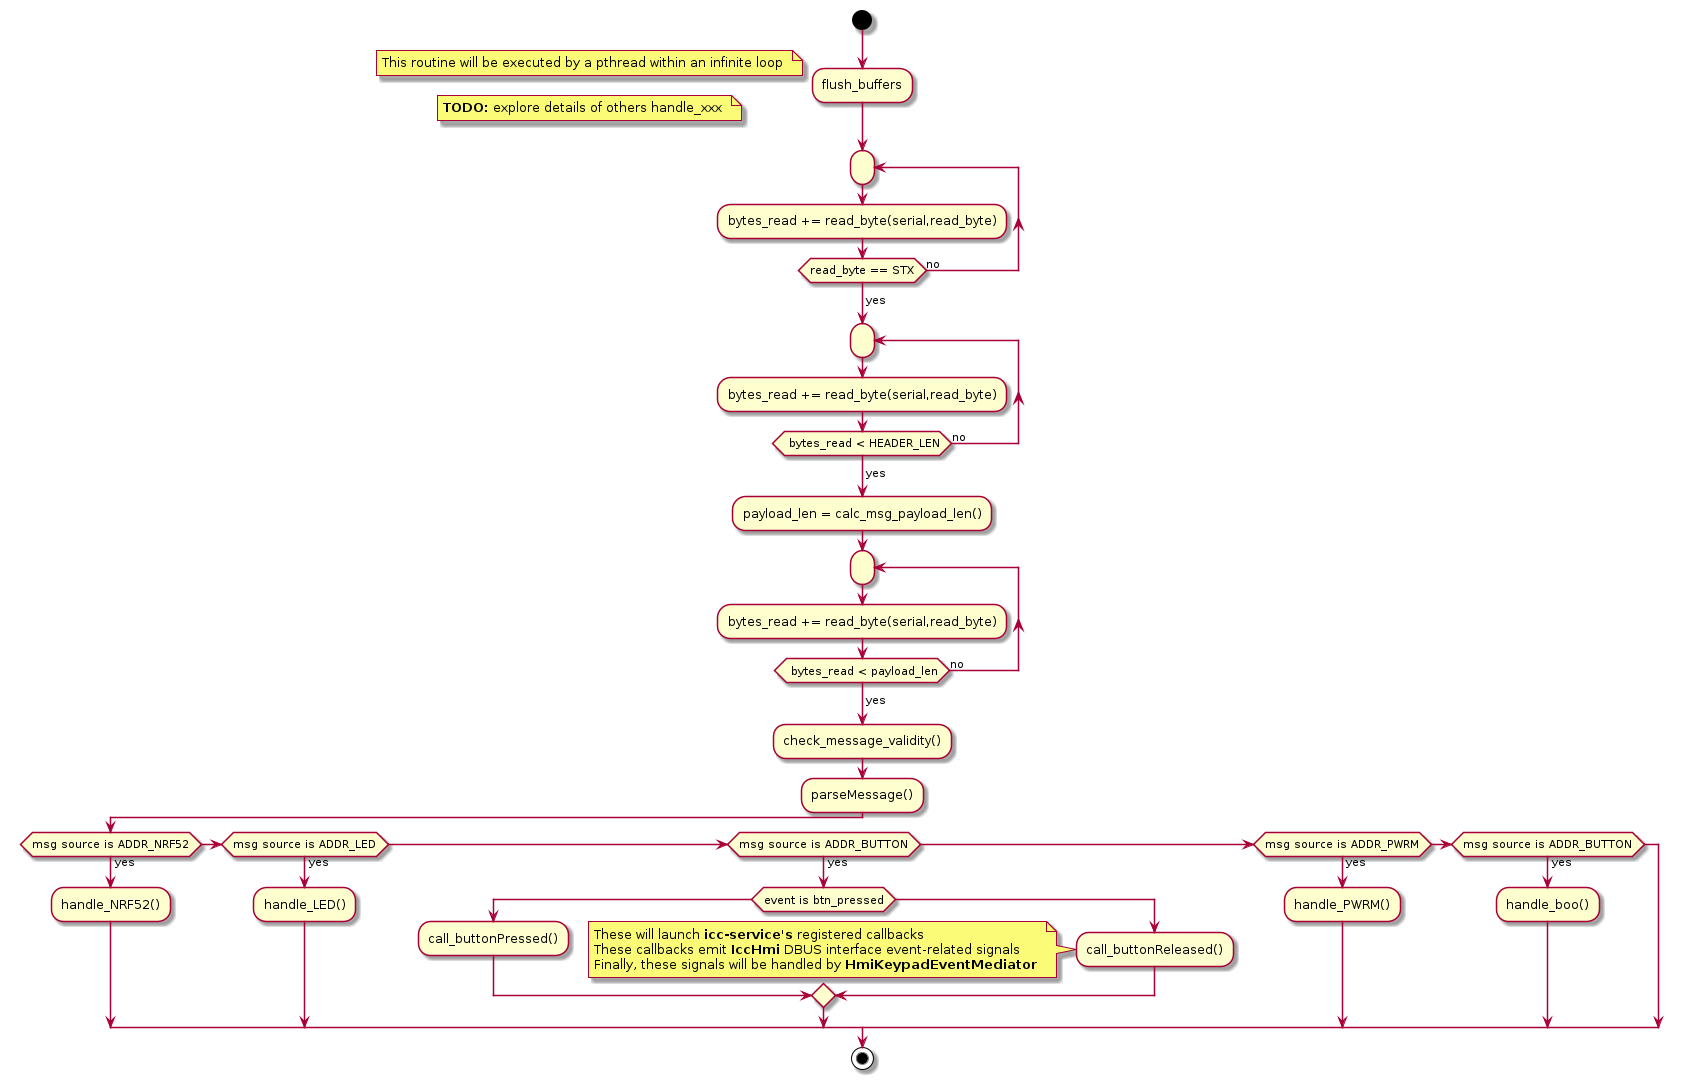

The diagram above was rendered by PlantUML. Its source (embedded in the PNG):
@startuml 

start 

:flush_buffers;

floating note left
This routine will be executed by a pthread within an infinite loop 
end note

floating note left
**TODO:** explore details of others handle_xxx 
end note

repeat:
	:bytes_read += read_byte(serial,read_byte);
repeat while(read_byte == STX) is (no)
->yes; 

repeat:
	:bytes_read += read_byte(serial,read_byte);
repeat while( bytes_read < HEADER_LEN) is (no)
->yes; 

:payload_len = calc_msg_payload_len();


repeat:
	:bytes_read += read_byte(serial,read_byte);
repeat while( bytes_read < payload_len) is (no)
->yes; 

:check_message_validity();

:parseMessage();

if(msg source is ADDR_NRF52) then(yes)
	:handle_NRF52();
elseif(msg source is ADDR_LED) then (yes)
	:handle_LED();
elseif(msg source is ADDR_BUTTON) then (yes)
	if(event is btn_pressed)
		:call_buttonPressed();
	else
		:call_buttonReleased();
		note left
		These will launch **icc-service's** registered callbacks
		These callbacks emit **IccHmi** DBUS interface event-related signals 
		Finally, these signals will be handled by **HmiKeypadEventMediator** 
		end note

	endif
elseif(msg source is ADDR_PWRM) then (yes)
	:handle_PWRM();
elseif(msg source is ADDR_BUTTON) then (yes)
	:handle_boo();
endif	

stop

@enduml